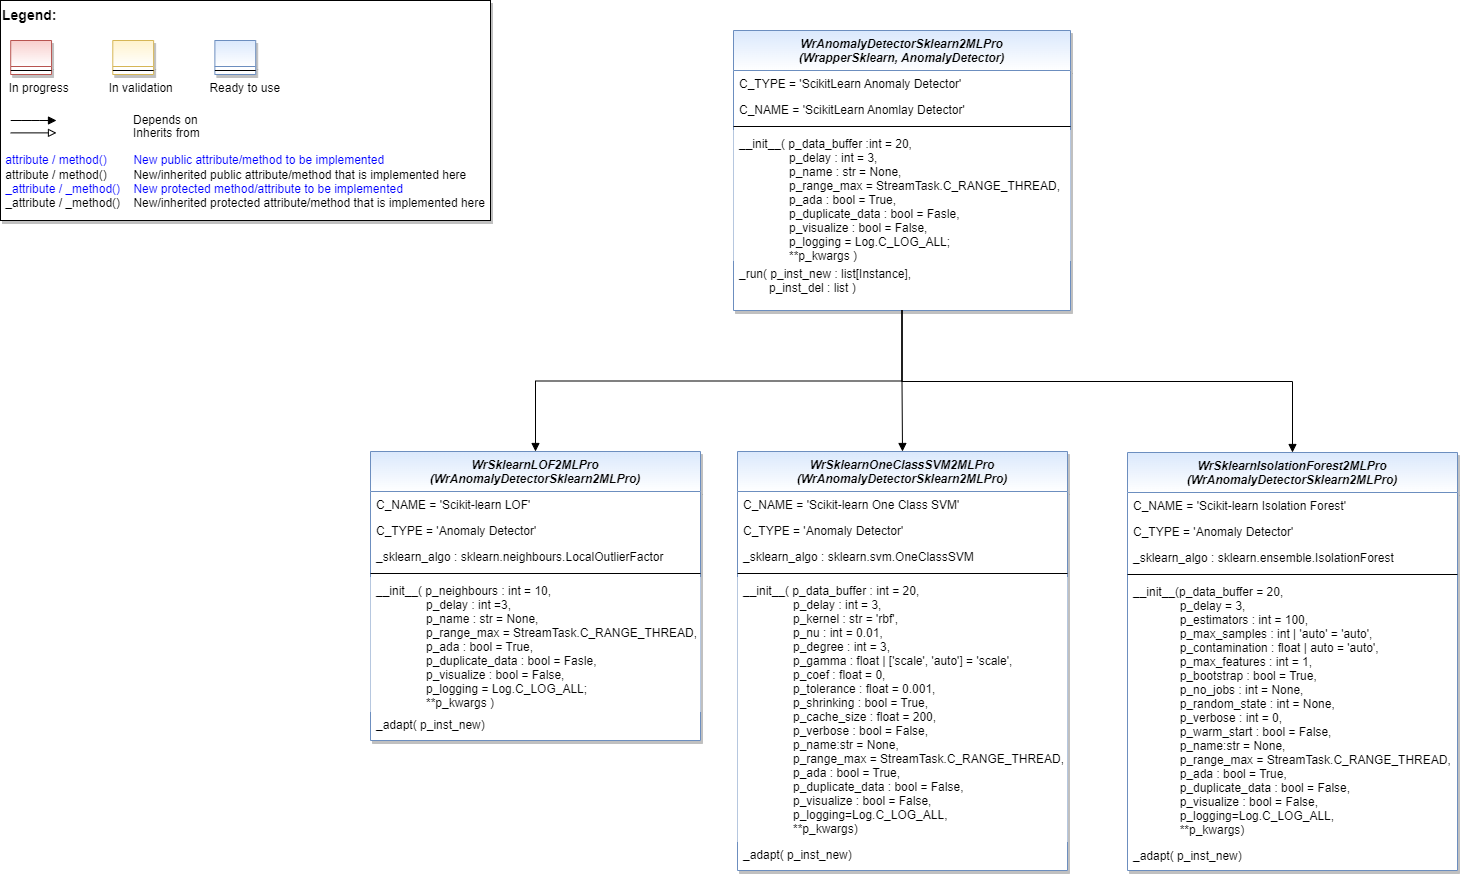

The diagram above was exported from draw.io. Its source (the exported page's mxGraphModel, read from the mxfile embedded in the PNG):
<mxGraphModel dx="282" dy="606" grid="1" gridSize="10" guides="1" tooltips="1" connect="1" arrows="1" fold="1" page="1" pageScale="1" pageWidth="2336" pageHeight="1654" math="0" shadow="0">
  <root>
    <mxCell id="WIyWlLk6GJQsqaUBKTNV-0" />
    <mxCell id="WIyWlLk6GJQsqaUBKTNV-1" parent="WIyWlLk6GJQsqaUBKTNV-0" />
    <mxCell id="wI6C-cOYxz0781WwAhQv-70" value="" style="group" parent="WIyWlLk6GJQsqaUBKTNV-1" vertex="1" connectable="0">
      <mxGeometry x="50" y="50" width="490" height="220" as="geometry" />
    </mxCell>
    <mxCell id="wI6C-cOYxz0781WwAhQv-71" value="&lt;font color=&quot;#000000&quot; size=&quot;1&quot;&gt;&lt;b style=&quot;font-size: 14px&quot;&gt;Legend:&lt;br&gt;&lt;/b&gt;&lt;/font&gt;&lt;br&gt;&lt;br&gt;&lt;br&gt;&lt;font color=&quot;#0000ff&quot; style=&quot;font-size: 6px&quot;&gt;&lt;br&gt;&lt;/font&gt;&lt;span style=&quot;color: rgb(0 , 0 , 0)&quot;&gt;&lt;font style=&quot;font-size: 4px&quot;&gt;&amp;nbsp; &amp;nbsp;&lt;/font&gt;&amp;nbsp;In progress&amp;nbsp; &amp;nbsp; &amp;nbsp; &amp;nbsp; &amp;nbsp; &amp;nbsp; In validation&amp;nbsp; &amp;nbsp; &amp;nbsp; &amp;nbsp; &amp;nbsp; &amp;nbsp;Ready to use&lt;/span&gt;&lt;font color=&quot;#000000&quot;&gt;&amp;nbsp;&lt;br&gt;&lt;/font&gt;&lt;font color=&quot;#0000ff&quot;&gt;&lt;br&gt;&lt;br&gt;&lt;br&gt;&lt;br&gt;&amp;nbsp;attribute / method()&amp;nbsp; &amp;nbsp; &amp;nbsp; &amp;nbsp; New public attribute/method to be implemented&lt;/font&gt;&lt;br&gt;&lt;font color=&quot;#000000&quot;&gt;&amp;nbsp;&lt;/font&gt;&lt;font color=&quot;#000000&quot;&gt;attribute / method()&lt;span&gt; &lt;/span&gt;&amp;nbsp; &amp;nbsp; &amp;nbsp; &amp;nbsp;New/inherited public attribute/method that is implemented here&lt;br&gt;&lt;/font&gt;&lt;font color=&quot;#0000ff&quot;&gt;&amp;nbsp;_attribute /&amp;nbsp;&lt;/font&gt;&lt;font color=&quot;#0000ff&quot;&gt;_method()&amp;nbsp; &amp;nbsp; New protected method/attribute to be implemented&lt;/font&gt;&lt;br&gt;&lt;font color=&quot;#000000&quot;&gt;&amp;nbsp;_attribute / _method()&amp;nbsp; &amp;nbsp; New/inherited protected attribute/method that is implemented here&lt;br&gt;&lt;/font&gt;&lt;font color=&quot;#000000&quot;&gt;&lt;br&gt;&lt;br&gt;&lt;br&gt;&lt;br&gt;&lt;br&gt;&lt;/font&gt;" style="text;html=1;align=left;verticalAlign=top;whiteSpace=wrap;rounded=0;fontColor=#006600;strokeColor=#000000;shadow=1;fillColor=#ffffff;" parent="wI6C-cOYxz0781WwAhQv-70" vertex="1">
      <mxGeometry width="489.99999999999994" height="220" as="geometry" />
    </mxCell>
    <mxCell id="wI6C-cOYxz0781WwAhQv-72" value="Depends on" style="endArrow=block;html=1;labelPosition=right;verticalLabelPosition=middle;align=left;verticalAlign=middle;endFill=1;fontSize=12;" parent="wI6C-cOYxz0781WwAhQv-70" edge="1">
      <mxGeometry x="-1623.1249999999998" y="-2180" width="51.041666666666664" height="50" as="geometry">
        <mxPoint x="10.20802398989899" y="120.00301587301601" as="sourcePoint" />
        <mxPoint x="55.990852272727174" y="120.00301587301601" as="targetPoint" />
        <mxPoint x="98" as="offset" />
        <Array as="points">
          <mxPoint x="30.624999999999996" y="120" />
        </Array>
      </mxGeometry>
    </mxCell>
    <mxCell id="wI6C-cOYxz0781WwAhQv-73" value="Inherits from" style="endArrow=block;html=1;labelPosition=right;verticalLabelPosition=middle;align=left;verticalAlign=middle;endFill=0;fontSize=12;" parent="wI6C-cOYxz0781WwAhQv-70" edge="1">
      <mxGeometry x="-1623.1249999999998" y="-2180" width="51.041666666666664" height="50" as="geometry">
        <mxPoint x="10.20802398989899" y="132.3846031746034" as="sourcePoint" />
        <mxPoint x="55.990852272727174" y="132.3846031746034" as="targetPoint" />
        <mxPoint x="98" y="1" as="offset" />
      </mxGeometry>
    </mxCell>
    <mxCell id="wI6C-cOYxz0781WwAhQv-74" value="" style="swimlane;fontStyle=3;align=center;verticalAlign=top;childLayout=stackLayout;horizontal=1;startSize=26;horizontalStack=0;resizeParent=1;resizeLast=0;collapsible=1;marginBottom=0;rounded=0;shadow=1;strokeWidth=1;fillColor=#f8cecc;strokeColor=#b85450;gradientColor=#ffffff;swimlaneFillColor=#ffffff;" parent="wI6C-cOYxz0781WwAhQv-70" vertex="1">
      <mxGeometry x="10.208333333333332" y="40" width="40.83333333333333" height="34" as="geometry">
        <mxRectangle x="230" y="140" width="160" height="26" as="alternateBounds" />
      </mxGeometry>
    </mxCell>
    <mxCell id="wI6C-cOYxz0781WwAhQv-75" value="" style="line;html=1;strokeWidth=1;align=left;verticalAlign=middle;spacingTop=-1;spacingLeft=3;spacingRight=3;rotatable=0;labelPosition=right;points=[];portConstraint=eastwest;" parent="wI6C-cOYxz0781WwAhQv-74" vertex="1">
      <mxGeometry y="26" width="40.83333333333333" height="8" as="geometry" />
    </mxCell>
    <mxCell id="wI6C-cOYxz0781WwAhQv-76" value="" style="swimlane;fontStyle=3;align=center;verticalAlign=top;childLayout=stackLayout;horizontal=1;startSize=26;horizontalStack=0;resizeParent=1;resizeLast=0;collapsible=1;marginBottom=0;rounded=0;shadow=1;strokeWidth=1;fillColor=#fff2cc;strokeColor=#d6b656;gradientColor=#ffffff;swimlaneFillColor=#ffffff;" parent="wI6C-cOYxz0781WwAhQv-70" vertex="1">
      <mxGeometry x="112.29166666666666" y="40" width="40.83333333333333" height="34" as="geometry">
        <mxRectangle x="230" y="140" width="160" height="26" as="alternateBounds" />
      </mxGeometry>
    </mxCell>
    <mxCell id="wI6C-cOYxz0781WwAhQv-77" value="" style="line;html=1;strokeWidth=1;align=left;verticalAlign=middle;spacingTop=-1;spacingLeft=3;spacingRight=3;rotatable=0;labelPosition=right;points=[];portConstraint=eastwest;" parent="wI6C-cOYxz0781WwAhQv-76" vertex="1">
      <mxGeometry y="26" width="40.83333333333333" height="8" as="geometry" />
    </mxCell>
    <mxCell id="wI6C-cOYxz0781WwAhQv-78" value="" style="swimlane;fontStyle=3;align=center;verticalAlign=top;childLayout=stackLayout;horizontal=1;startSize=26;horizontalStack=0;resizeParent=1;resizeLast=0;collapsible=1;marginBottom=0;rounded=0;shadow=1;strokeWidth=1;fillColor=#dae8fc;strokeColor=#6c8ebf;gradientColor=#ffffff;swimlaneFillColor=#ffffff;" parent="wI6C-cOYxz0781WwAhQv-70" vertex="1">
      <mxGeometry x="214.37499999999997" y="40" width="40.83333333333333" height="34" as="geometry">
        <mxRectangle x="230" y="140" width="160" height="26" as="alternateBounds" />
      </mxGeometry>
    </mxCell>
    <mxCell id="wI6C-cOYxz0781WwAhQv-79" value="" style="line;html=1;strokeWidth=1;align=left;verticalAlign=middle;spacingTop=-1;spacingLeft=3;spacingRight=3;rotatable=0;labelPosition=right;points=[];portConstraint=eastwest;" parent="wI6C-cOYxz0781WwAhQv-78" vertex="1">
      <mxGeometry y="26" width="40.83333333333333" height="8" as="geometry" />
    </mxCell>
    <mxCell id="wI6C-cOYxz0781WwAhQv-108" value="WrSklearnOneClassSVM2MLPro&#10;(WrAnomalyDetectorSklearn2MLPro)" style="swimlane;fontStyle=3;align=center;verticalAlign=top;childLayout=stackLayout;horizontal=1;startSize=40;horizontalStack=0;resizeParent=1;resizeLast=0;collapsible=1;marginBottom=0;rounded=0;shadow=1;strokeWidth=1;fillColor=#dae8fc;strokeColor=#6c8ebf;swimlaneFillColor=#ffffff;gradientColor=#FFFFFF;" parent="WIyWlLk6GJQsqaUBKTNV-1" vertex="1">
      <mxGeometry x="787" y="501" width="330" height="419" as="geometry">
        <mxRectangle x="230" y="140" width="160" height="26" as="alternateBounds" />
      </mxGeometry>
    </mxCell>
    <mxCell id="wI6C-cOYxz0781WwAhQv-109" value="C_NAME = 'Scikit-learn One Class SVM'" style="text;align=left;verticalAlign=top;spacingLeft=4;spacingRight=4;overflow=hidden;rotatable=0;points=[[0,0.5],[1,0.5]];portConstraint=eastwest;fontColor=default;" parent="wI6C-cOYxz0781WwAhQv-108" vertex="1">
      <mxGeometry y="40" width="330" height="26" as="geometry" />
    </mxCell>
    <mxCell id="wI6C-cOYxz0781WwAhQv-110" value="C_TYPE = 'Anomaly Detector'" style="text;align=left;verticalAlign=top;spacingLeft=4;spacingRight=4;overflow=hidden;rotatable=0;points=[[0,0.5],[1,0.5]];portConstraint=eastwest;fontColor=default;" parent="wI6C-cOYxz0781WwAhQv-108" vertex="1">
      <mxGeometry y="66" width="330" height="26" as="geometry" />
    </mxCell>
    <mxCell id="wI6C-cOYxz0781WwAhQv-111" value="_sklearn_algo : sklearn.svm.OneClassSVM" style="text;align=left;verticalAlign=top;spacingLeft=4;spacingRight=4;overflow=hidden;rotatable=0;points=[[0,0.5],[1,0.5]];portConstraint=eastwest;fontColor=default;" parent="wI6C-cOYxz0781WwAhQv-108" vertex="1">
      <mxGeometry y="92" width="330" height="26" as="geometry" />
    </mxCell>
    <mxCell id="wI6C-cOYxz0781WwAhQv-112" value="" style="line;html=1;strokeWidth=1;align=left;verticalAlign=middle;spacingTop=-1;spacingLeft=3;spacingRight=3;rotatable=0;labelPosition=right;points=[];portConstraint=eastwest;" parent="wI6C-cOYxz0781WwAhQv-108" vertex="1">
      <mxGeometry y="118" width="330" height="8" as="geometry" />
    </mxCell>
    <mxCell id="wI6C-cOYxz0781WwAhQv-113" value="__init__( p_data_buffer : int = 20,&#10;               p_delay : int = 3,&#10;               p_kernel : str = 'rbf',&#10;               p_nu : int = 0.01,&#10;               p_degree : int = 3,&#10;               p_gamma : float | ['scale', 'auto'] = 'scale',&#10;               p_coef : float = 0,&#10;               p_tolerance : float = 0.001,&#10;               p_shrinking : bool = True,&#10;               p_cache_size : float = 200,&#10;               p_verbose : bool = False,&#10;               p_name:str = None,&#10;               p_range_max = StreamTask.C_RANGE_THREAD,&#10;               p_ada : bool = True,&#10;               p_duplicate_data : bool = False,&#10;               p_visualize : bool = False,&#10;               p_logging=Log.C_LOG_ALL,&#10;               **p_kwargs)" style="text;align=left;verticalAlign=top;spacingLeft=4;spacingRight=4;overflow=hidden;rotatable=0;points=[[0,0.5],[1,0.5]];portConstraint=eastwest;fontColor=#000000;fillColor=#FFFFFF;labelBackgroundColor=default;" parent="wI6C-cOYxz0781WwAhQv-108" vertex="1">
      <mxGeometry y="126" width="330" height="264" as="geometry" />
    </mxCell>
    <mxCell id="wI6C-cOYxz0781WwAhQv-114" value="_adapt( p_inst_new)" style="text;align=left;verticalAlign=top;spacingLeft=4;spacingRight=4;overflow=hidden;rotatable=0;points=[[0,0.5],[1,0.5]];portConstraint=eastwest;fontColor=default;" parent="wI6C-cOYxz0781WwAhQv-108" vertex="1">
      <mxGeometry y="390" width="330" height="20" as="geometry" />
    </mxCell>
    <mxCell id="wI6C-cOYxz0781WwAhQv-115" value="WrSklearnLOF2MLPro&#10;(WrAnomalyDetectorSklearn2MLPro)" style="swimlane;fontStyle=3;align=center;verticalAlign=top;childLayout=stackLayout;horizontal=1;startSize=40;horizontalStack=0;resizeParent=1;resizeLast=0;collapsible=1;marginBottom=0;rounded=0;shadow=1;strokeWidth=1;fillColor=#dae8fc;strokeColor=#6c8ebf;swimlaneFillColor=#ffffff;gradientColor=#FFFFFF;" parent="WIyWlLk6GJQsqaUBKTNV-1" vertex="1">
      <mxGeometry x="420" y="501" width="330" height="289" as="geometry">
        <mxRectangle x="230" y="140" width="160" height="26" as="alternateBounds" />
      </mxGeometry>
    </mxCell>
    <mxCell id="wI6C-cOYxz0781WwAhQv-116" value="C_NAME = 'Scikit-learn LOF'" style="text;align=left;verticalAlign=top;spacingLeft=4;spacingRight=4;overflow=hidden;rotatable=0;points=[[0,0.5],[1,0.5]];portConstraint=eastwest;fontColor=default;" parent="wI6C-cOYxz0781WwAhQv-115" vertex="1">
      <mxGeometry y="40" width="330" height="26" as="geometry" />
    </mxCell>
    <mxCell id="wI6C-cOYxz0781WwAhQv-117" value="C_TYPE = 'Anomaly Detector'" style="text;align=left;verticalAlign=top;spacingLeft=4;spacingRight=4;overflow=hidden;rotatable=0;points=[[0,0.5],[1,0.5]];portConstraint=eastwest;fontColor=default;" parent="wI6C-cOYxz0781WwAhQv-115" vertex="1">
      <mxGeometry y="66" width="330" height="26" as="geometry" />
    </mxCell>
    <mxCell id="wI6C-cOYxz0781WwAhQv-118" value="_sklearn_algo : sklearn.neighbours.LocalOutlierFactor" style="text;align=left;verticalAlign=top;spacingLeft=4;spacingRight=4;overflow=hidden;rotatable=0;points=[[0,0.5],[1,0.5]];portConstraint=eastwest;fontColor=default;" parent="wI6C-cOYxz0781WwAhQv-115" vertex="1">
      <mxGeometry y="92" width="330" height="26" as="geometry" />
    </mxCell>
    <mxCell id="wI6C-cOYxz0781WwAhQv-119" value="" style="line;html=1;strokeWidth=1;align=left;verticalAlign=middle;spacingTop=-1;spacingLeft=3;spacingRight=3;rotatable=0;labelPosition=right;points=[];portConstraint=eastwest;" parent="wI6C-cOYxz0781WwAhQv-115" vertex="1">
      <mxGeometry y="118" width="330" height="8" as="geometry" />
    </mxCell>
    <mxCell id="wI6C-cOYxz0781WwAhQv-120" value="__init__( p_neighbours : int = 10,&#10;               p_delay : int =3,&#10;               p_name : str = None,&#10;               p_range_max = StreamTask.C_RANGE_THREAD,&#10;               p_ada : bool = True,&#10;               p_duplicate_data : bool = Fasle,&#10;               p_visualize : bool = False,&#10;               p_logging = Log.C_LOG_ALL;&#10;               **p_kwargs )" style="text;align=left;verticalAlign=top;spacingLeft=4;spacingRight=4;overflow=hidden;rotatable=0;points=[[0,0.5],[1,0.5]];portConstraint=eastwest;fontColor=#000000;fillColor=#FFFFFF;labelBackgroundColor=default;" parent="wI6C-cOYxz0781WwAhQv-115" vertex="1">
      <mxGeometry y="126" width="330" height="134" as="geometry" />
    </mxCell>
    <mxCell id="wI6C-cOYxz0781WwAhQv-121" value="_adapt( p_inst_new)" style="text;align=left;verticalAlign=top;spacingLeft=4;spacingRight=4;overflow=hidden;rotatable=0;points=[[0,0.5],[1,0.5]];portConstraint=eastwest;fontColor=default;" parent="wI6C-cOYxz0781WwAhQv-115" vertex="1">
      <mxGeometry y="260" width="330" height="20" as="geometry" />
    </mxCell>
    <mxCell id="wI6C-cOYxz0781WwAhQv-122" value="WrAnomalyDetectorSklearn2MLPro&#10;(WrapperSklearn, AnomalyDetector)" style="swimlane;fontStyle=3;align=center;verticalAlign=top;childLayout=stackLayout;horizontal=1;startSize=40;horizontalStack=0;resizeParent=1;resizeLast=0;collapsible=1;marginBottom=0;rounded=0;shadow=1;strokeWidth=1;fillColor=#dae8fc;strokeColor=#6c8ebf;swimlaneFillColor=#ffffff;gradientColor=#FFFFFF;" parent="WIyWlLk6GJQsqaUBKTNV-1" vertex="1">
      <mxGeometry x="783" y="80" width="337" height="280" as="geometry">
        <mxRectangle x="640" y="160" width="160" height="26" as="alternateBounds" />
      </mxGeometry>
    </mxCell>
    <mxCell id="wI6C-cOYxz0781WwAhQv-123" value="C_TYPE = 'ScikitLearn Anomaly Detector'" style="text;align=left;verticalAlign=top;spacingLeft=4;spacingRight=4;overflow=hidden;rotatable=0;points=[[0,0.5],[1,0.5]];portConstraint=eastwest;fontColor=default;" parent="wI6C-cOYxz0781WwAhQv-122" vertex="1">
      <mxGeometry y="40" width="337" height="26" as="geometry" />
    </mxCell>
    <mxCell id="wI6C-cOYxz0781WwAhQv-124" value="C_NAME = 'ScikitLearn Anomlay Detector'" style="text;align=left;verticalAlign=top;spacingLeft=4;spacingRight=4;overflow=hidden;rotatable=0;points=[[0,0.5],[1,0.5]];portConstraint=eastwest;fontColor=#000000;" parent="wI6C-cOYxz0781WwAhQv-122" vertex="1">
      <mxGeometry y="66" width="337" height="26" as="geometry" />
    </mxCell>
    <mxCell id="wI6C-cOYxz0781WwAhQv-125" value="" style="line;html=1;strokeWidth=1;align=left;verticalAlign=middle;spacingTop=-1;spacingLeft=3;spacingRight=3;rotatable=0;labelPosition=right;points=[];portConstraint=eastwest;" parent="wI6C-cOYxz0781WwAhQv-122" vertex="1">
      <mxGeometry y="92" width="337" height="8" as="geometry" />
    </mxCell>
    <mxCell id="wI6C-cOYxz0781WwAhQv-126" value="__init__( p_data_buffer :int = 20,&#10;               p_delay : int = 3,&#10;               p_name : str = None,&#10;               p_range_max = StreamTask.C_RANGE_THREAD,&#10;               p_ada : bool = True,&#10;               p_duplicate_data : bool = Fasle,&#10;               p_visualize : bool = False,&#10;               p_logging = Log.C_LOG_ALL;&#10;               **p_kwargs )" style="text;align=left;verticalAlign=top;spacingLeft=4;spacingRight=4;overflow=hidden;rotatable=0;points=[[0,0.5],[1,0.5]];portConstraint=eastwest;fontColor=#000000;fillColor=#FFFFFF;labelBackgroundColor=default;" parent="wI6C-cOYxz0781WwAhQv-122" vertex="1">
      <mxGeometry y="100" width="337" height="130" as="geometry" />
    </mxCell>
    <mxCell id="wI6C-cOYxz0781WwAhQv-127" value="_run( p_inst_new : list[Instance],&#10;         p_inst_del : list )" style="text;align=left;verticalAlign=top;spacingLeft=4;spacingRight=4;overflow=hidden;rotatable=0;points=[[0,0.5],[1,0.5]];portConstraint=eastwest;fontColor=default;" parent="wI6C-cOYxz0781WwAhQv-122" vertex="1">
      <mxGeometry y="230" width="337" height="40" as="geometry" />
    </mxCell>
    <mxCell id="wI6C-cOYxz0781WwAhQv-129" value="WrSklearnIsolationForest2MLPro&#10;(WrAnomalyDetectorSklearn2MLPro)" style="swimlane;fontStyle=3;align=center;verticalAlign=top;childLayout=stackLayout;horizontal=1;startSize=40;horizontalStack=0;resizeParent=1;resizeLast=0;collapsible=1;marginBottom=0;rounded=0;shadow=1;strokeWidth=1;fillColor=#dae8fc;strokeColor=#6c8ebf;swimlaneFillColor=#ffffff;gradientColor=#FFFFFF;" parent="WIyWlLk6GJQsqaUBKTNV-1" vertex="1">
      <mxGeometry x="1177" y="502" width="330" height="418" as="geometry">
        <mxRectangle x="230" y="140" width="160" height="26" as="alternateBounds" />
      </mxGeometry>
    </mxCell>
    <mxCell id="wI6C-cOYxz0781WwAhQv-130" value="C_NAME = 'Scikit-learn Isolation Forest'" style="text;align=left;verticalAlign=top;spacingLeft=4;spacingRight=4;overflow=hidden;rotatable=0;points=[[0,0.5],[1,0.5]];portConstraint=eastwest;fontColor=default;" parent="wI6C-cOYxz0781WwAhQv-129" vertex="1">
      <mxGeometry y="40" width="330" height="26" as="geometry" />
    </mxCell>
    <mxCell id="wI6C-cOYxz0781WwAhQv-131" value="C_TYPE = 'Anomaly Detector'" style="text;align=left;verticalAlign=top;spacingLeft=4;spacingRight=4;overflow=hidden;rotatable=0;points=[[0,0.5],[1,0.5]];portConstraint=eastwest;fontColor=default;" parent="wI6C-cOYxz0781WwAhQv-129" vertex="1">
      <mxGeometry y="66" width="330" height="26" as="geometry" />
    </mxCell>
    <mxCell id="wI6C-cOYxz0781WwAhQv-132" value="_sklearn_algo : sklearn.ensemble.IsolationForest" style="text;align=left;verticalAlign=top;spacingLeft=4;spacingRight=4;overflow=hidden;rotatable=0;points=[[0,0.5],[1,0.5]];portConstraint=eastwest;fontColor=default;" parent="wI6C-cOYxz0781WwAhQv-129" vertex="1">
      <mxGeometry y="92" width="330" height="26" as="geometry" />
    </mxCell>
    <mxCell id="wI6C-cOYxz0781WwAhQv-133" value="" style="line;html=1;strokeWidth=1;align=left;verticalAlign=middle;spacingTop=-1;spacingLeft=3;spacingRight=3;rotatable=0;labelPosition=right;points=[];portConstraint=eastwest;" parent="wI6C-cOYxz0781WwAhQv-129" vertex="1">
      <mxGeometry y="118" width="330" height="8" as="geometry" />
    </mxCell>
    <mxCell id="wI6C-cOYxz0781WwAhQv-134" value="__init__(p_data_buffer = 20,&#10;              p_delay = 3,&#10;              p_estimators : int = 100,&#10;              p_max_samples : int | 'auto' = 'auto',&#10;              p_contamination : float | auto = 'auto',&#10;              p_max_features : int = 1,&#10;              p_bootstrap : bool = True,&#10;              p_no_jobs : int = None,&#10;              p_random_state : int = None,&#10;              p_verbose : int = 0,&#10;              p_warm_start : bool = False,&#10;              p_name:str = None,&#10;              p_range_max = StreamTask.C_RANGE_THREAD,&#10;              p_ada : bool = True,&#10;              p_duplicate_data : bool = False,&#10;              p_visualize : bool = False,&#10;              p_logging=Log.C_LOG_ALL,&#10;              **p_kwargs)" style="text;align=left;verticalAlign=top;spacingLeft=4;spacingRight=4;overflow=hidden;rotatable=0;points=[[0,0.5],[1,0.5]];portConstraint=eastwest;fontColor=default;fontSize=12;" parent="wI6C-cOYxz0781WwAhQv-129" vertex="1">
      <mxGeometry y="126" width="330" height="264" as="geometry" />
    </mxCell>
    <mxCell id="wI6C-cOYxz0781WwAhQv-135" value="_adapt( p_inst_new)" style="text;align=left;verticalAlign=top;spacingLeft=4;spacingRight=4;overflow=hidden;rotatable=0;points=[[0,0.5],[1,0.5]];portConstraint=eastwest;fontColor=default;" parent="wI6C-cOYxz0781WwAhQv-129" vertex="1">
      <mxGeometry y="390" width="330" height="20" as="geometry" />
    </mxCell>
    <mxCell id="wI6C-cOYxz0781WwAhQv-137" style="edgeStyle=orthogonalEdgeStyle;rounded=0;orthogonalLoop=1;jettySize=auto;html=1;fontColor=default;endArrow=block;endFill=1;exitX=0.5;exitY=1;exitDx=0;exitDy=0;entryX=0.5;entryY=0;entryDx=0;entryDy=0;" parent="WIyWlLk6GJQsqaUBKTNV-1" source="wI6C-cOYxz0781WwAhQv-122" target="wI6C-cOYxz0781WwAhQv-108" edge="1">
      <mxGeometry relative="1" as="geometry">
        <mxPoint x="957.52" y="450" as="sourcePoint" />
        <mxPoint x="957.52" y="490" as="targetPoint" />
      </mxGeometry>
    </mxCell>
    <mxCell id="D9kKCBQ1fdWNP4dVCU9t-0" style="edgeStyle=orthogonalEdgeStyle;rounded=0;orthogonalLoop=1;jettySize=auto;html=1;fontColor=default;endArrow=block;endFill=1;exitX=0.5;exitY=1;exitDx=0;exitDy=0;entryX=0.5;entryY=0;entryDx=0;entryDy=0;" parent="WIyWlLk6GJQsqaUBKTNV-1" source="wI6C-cOYxz0781WwAhQv-122" target="wI6C-cOYxz0781WwAhQv-129" edge="1">
      <mxGeometry relative="1" as="geometry">
        <mxPoint x="961.5" y="370" as="sourcePoint" />
        <mxPoint x="1290" y="470" as="targetPoint" />
      </mxGeometry>
    </mxCell>
    <mxCell id="D9kKCBQ1fdWNP4dVCU9t-1" style="edgeStyle=orthogonalEdgeStyle;rounded=0;orthogonalLoop=1;jettySize=auto;html=1;fontColor=default;endArrow=block;endFill=1;exitX=0.5;exitY=1;exitDx=0;exitDy=0;entryX=0.5;entryY=0;entryDx=0;entryDy=0;" parent="WIyWlLk6GJQsqaUBKTNV-1" source="wI6C-cOYxz0781WwAhQv-122" target="wI6C-cOYxz0781WwAhQv-115" edge="1">
      <mxGeometry relative="1" as="geometry">
        <mxPoint x="972" y="390" as="sourcePoint" />
        <mxPoint x="650" y="450" as="targetPoint" />
      </mxGeometry>
    </mxCell>
  </root>
</mxGraphModel>